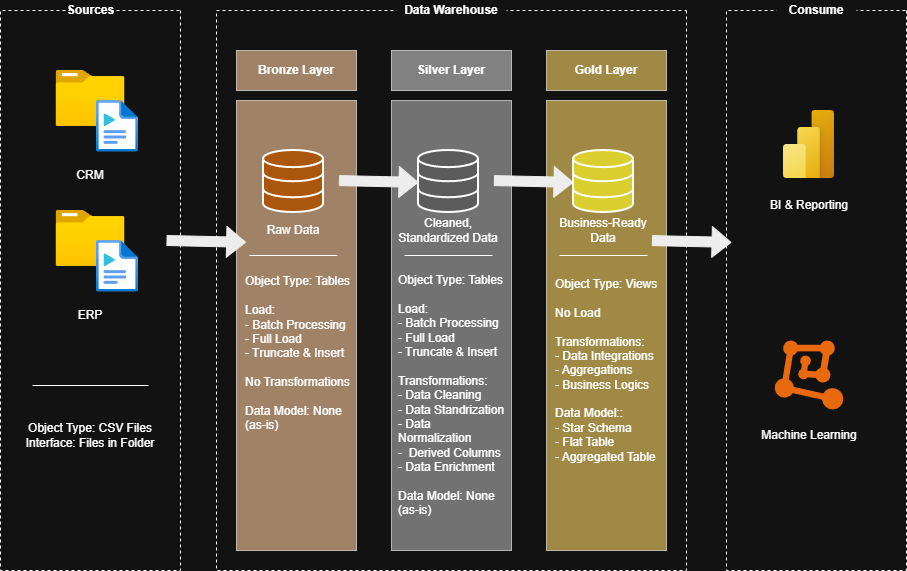

The diagram above was exported from draw.io. Its source (the exported page's mxGraphModel, read from the mxfile embedded in the PNG):
<mxGraphModel dx="929" dy="1003" grid="1" gridSize="10" guides="1" tooltips="1" connect="1" arrows="1" fold="1" page="1" pageScale="1" pageWidth="827" pageHeight="1169" math="0" shadow="0">
  <root>
    <mxCell id="0" />
    <mxCell id="1" parent="0" />
    <mxCell id="jFYnQPQs204a1Uq2yr9z-1" parent="1" style="rounded=0;whiteSpace=wrap;html=1;rotation=90;fillColor=none;dashed=1;strokeColor=light-dark(#000000,#FFFFFF);" value="" vertex="1">
      <mxGeometry height="180" width="560" x="-146" y="350" as="geometry" />
    </mxCell>
    <mxCell id="jFYnQPQs204a1Uq2yr9z-2" parent="1" style="rounded=0;whiteSpace=wrap;html=1;fillColor=default;strokeColor=none;fontStyle=1" value="Sources" vertex="1">
      <mxGeometry height="20" width="41" x="113.5" y="150" as="geometry" />
    </mxCell>
    <mxCell id="jFYnQPQs204a1Uq2yr9z-3" parent="1" style="rounded=0;whiteSpace=wrap;html=1;rotation=90;fillColor=none;dashed=1;strokeColor=light-dark(#000000,#FFFFFF);" value="" vertex="1">
      <mxGeometry height="470" width="560" x="215" y="205" as="geometry" />
    </mxCell>
    <mxCell id="jFYnQPQs204a1Uq2yr9z-4" parent="1" style="rounded=0;whiteSpace=wrap;html=1;rotation=90;fillColor=none;dashed=1;strokeColor=light-dark(#000000,#FFFFFF);" value="" vertex="1">
      <mxGeometry height="180" width="560" x="580" y="350" as="geometry" />
    </mxCell>
    <mxCell id="jFYnQPQs204a1Uq2yr9z-5" parent="1" style="rounded=0;whiteSpace=wrap;html=1;fillColor=default;strokeColor=none;fontStyle=1" value="Data Warehouse" vertex="1">
      <mxGeometry height="20" width="110" x="440" y="150" as="geometry" />
    </mxCell>
    <mxCell id="jFYnQPQs204a1Uq2yr9z-6" parent="1" style="rounded=0;whiteSpace=wrap;html=1;fillColor=default;strokeColor=none;fontStyle=1" value="Consume" vertex="1">
      <mxGeometry height="20" width="80" x="820" y="150" as="geometry" />
    </mxCell>
    <mxCell id="jFYnQPQs204a1Uq2yr9z-7" parent="1" style="rounded=0;whiteSpace=wrap;html=1;fillColor=light-dark(#FFFFFF,#FFCE9F);opacity=60;fontStyle=1;strokeColor=default;" value="&lt;span style=&quot;color: light-dark(rgb(0, 0, 0), rgb(255, 255, 255));&quot;&gt;Bronze Layer&lt;/span&gt;" vertex="1">
      <mxGeometry height="40" width="120" x="280" y="200" as="geometry" />
    </mxCell>
    <mxCell id="jFYnQPQs204a1Uq2yr9z-8" parent="1" style="rounded=0;whiteSpace=wrap;html=1;fillColor=light-dark(#FFFFFF,#FFCE9F);opacity=60;" value="" vertex="1">
      <mxGeometry height="450" width="120" x="280" y="250" as="geometry" />
    </mxCell>
    <mxCell id="jFYnQPQs204a1Uq2yr9z-9" parent="1" style="rounded=0;whiteSpace=wrap;html=1;fillColor=light-dark(#FFFFFF,#CCCCCC);opacity=60;fontStyle=1" value="&lt;span style=&quot;color: light-dark(rgb(0, 0, 0), rgb(255, 255, 255));&quot;&gt;Silver Layer&lt;/span&gt;" vertex="1">
      <mxGeometry height="40" width="120" x="435" y="200" as="geometry" />
    </mxCell>
    <mxCell id="jFYnQPQs204a1Uq2yr9z-10" parent="1" style="rounded=0;whiteSpace=wrap;html=1;fillColor=light-dark(#FFFFFF,#FFD966);opacity=60;fontStyle=1" value="&lt;span style=&quot;color: light-dark(rgb(0, 0, 0), rgb(255, 255, 255));&quot;&gt;Gold Layer&lt;/span&gt;" vertex="1">
      <mxGeometry height="40" width="120" x="590" y="200" as="geometry" />
    </mxCell>
    <mxCell id="jFYnQPQs204a1Uq2yr9z-11" parent="1" style="rounded=0;whiteSpace=wrap;html=1;fillColor=light-dark(#FFFFFF,#B3B3B3);opacity=60;" value="" vertex="1">
      <mxGeometry height="450" width="120" x="435" y="250" as="geometry" />
    </mxCell>
    <mxCell id="jFYnQPQs204a1Uq2yr9z-12" parent="1" style="rounded=0;whiteSpace=wrap;html=1;fillColor=light-dark(#FFFFFF,#FFD966);opacity=60;" value="" vertex="1">
      <mxGeometry height="450" width="120" x="590" y="250" as="geometry" />
    </mxCell>
    <mxCell id="jFYnQPQs204a1Uq2yr9z-13" parent="1" style="image;aspect=fixed;html=1;points=[];align=center;fontSize=12;image=img/lib/azure2/general/Folder_Blank.svg;" value="" vertex="1">
      <mxGeometry height="56.00000000000001" width="69" x="99.5" y="220" as="geometry" />
    </mxCell>
    <mxCell id="jFYnQPQs204a1Uq2yr9z-14" parent="1" style="image;aspect=fixed;html=1;points=[];align=center;fontSize=12;image=img/lib/azure2/general/Media_File.svg;" value="" vertex="1">
      <mxGeometry height="51.69" width="42" x="140" y="250" as="geometry" />
    </mxCell>
    <mxCell id="jFYnQPQs204a1Uq2yr9z-16" parent="1" style="image;aspect=fixed;html=1;points=[];align=center;fontSize=12;image=img/lib/azure2/general/Folder_Blank.svg;" value="" vertex="1">
      <mxGeometry height="56.00000000000001" width="69" x="99.5" y="360" as="geometry" />
    </mxCell>
    <mxCell id="jFYnQPQs204a1Uq2yr9z-17" parent="1" style="image;aspect=fixed;html=1;points=[];align=center;fontSize=12;image=img/lib/azure2/general/Media_File.svg;" value="" vertex="1">
      <mxGeometry height="51.69" width="42" x="140" y="390" as="geometry" />
    </mxCell>
    <mxCell id="jFYnQPQs204a1Uq2yr9z-18" parent="1" style="text;html=1;whiteSpace=wrap;strokeColor=none;fillColor=none;align=center;verticalAlign=middle;rounded=0;" value="CRM" vertex="1">
      <mxGeometry height="30" width="60" x="104" y="310" as="geometry" />
    </mxCell>
    <mxCell id="jFYnQPQs204a1Uq2yr9z-19" parent="1" style="text;html=1;whiteSpace=wrap;strokeColor=none;fillColor=none;align=center;verticalAlign=middle;rounded=0;" value="ERP" vertex="1">
      <mxGeometry height="30" width="60" x="104" y="450" as="geometry" />
    </mxCell>
    <mxCell id="jFYnQPQs204a1Uq2yr9z-20" parent="1" style="text;html=1;whiteSpace=wrap;strokeColor=none;fillColor=none;align=center;verticalAlign=middle;rounded=0;" value="Object Type: CSV Files&lt;div&gt;Interface: Files in Folder&lt;/div&gt;" vertex="1">
      <mxGeometry height="30" width="165.5" x="51.25" y="570" as="geometry" />
    </mxCell>
    <mxCell id="jFYnQPQs204a1Uq2yr9z-23" parent="1" style="html=1;verticalLabelPosition=bottom;align=center;labelBackgroundColor=#ffffff;verticalAlign=top;strokeWidth=2;strokeColor=light-dark(#0080F0,#FFFFFF);shadow=0;dashed=0;shape=mxgraph.ios7.icons.data;fillColor=light-dark(#FFFFFF,#AB560D);" value="" vertex="1">
      <mxGeometry height="62" width="60" x="307" y="300" as="geometry" />
    </mxCell>
    <mxCell id="jFYnQPQs204a1Uq2yr9z-24" parent="1" style="html=1;verticalLabelPosition=bottom;align=center;labelBackgroundColor=#ffffff;verticalAlign=top;strokeWidth=2;strokeColor=light-dark(#0080F0,#FFFFFF);shadow=0;dashed=0;shape=mxgraph.ios7.icons.data;fillColor=light-dark(#FFFFFF,#5C5C5C);" value="" vertex="1">
      <mxGeometry height="62" width="60" x="462" y="300" as="geometry" />
    </mxCell>
    <mxCell id="jFYnQPQs204a1Uq2yr9z-25" parent="1" style="html=1;verticalLabelPosition=bottom;align=center;labelBackgroundColor=#ffffff;verticalAlign=top;strokeWidth=2;strokeColor=light-dark(#0080F0,#FFFFFF);shadow=0;dashed=0;shape=mxgraph.ios7.icons.data;fillColor=light-dark(#FFFFFF,#DBCF2F);" value="" vertex="1">
      <mxGeometry height="62" width="60" x="617" y="300" as="geometry" />
    </mxCell>
    <mxCell id="jFYnQPQs204a1Uq2yr9z-26" edge="1" parent="1" style="shape=flexArrow;endArrow=classic;html=1;rounded=0;exitX=0.409;exitY=0.02;exitDx=0;exitDy=0;exitPerimeter=0;strokeColor=#000000;fillColor=#000000;" value="">
      <mxGeometry height="50" relative="1" width="50" as="geometry">
        <mxPoint x="209.99999999999974" y="389.9999999999997" as="sourcePoint" />
        <mxPoint x="289.6" y="391.81" as="targetPoint" />
      </mxGeometry>
    </mxCell>
    <mxCell id="jFYnQPQs204a1Uq2yr9z-28" edge="1" parent="1" style="shape=flexArrow;endArrow=classic;html=1;rounded=0;exitX=0.409;exitY=0.02;exitDx=0;exitDy=0;exitPerimeter=0;strokeColor=#000000;fillColor=#000000;" value="">
      <mxGeometry height="50" relative="1" width="50" as="geometry">
        <mxPoint x="382.4" y="330.09" as="sourcePoint" />
        <mxPoint x="462.0000000000002" y="331.90000000000026" as="targetPoint" />
      </mxGeometry>
    </mxCell>
    <mxCell id="jFYnQPQs204a1Uq2yr9z-31" edge="1" parent="1" style="shape=flexArrow;endArrow=classic;html=1;rounded=0;exitX=0.409;exitY=0.02;exitDx=0;exitDy=0;exitPerimeter=0;strokeColor=#000000;fillColor=#000000;" value="">
      <mxGeometry height="50" relative="1" width="50" as="geometry">
        <mxPoint x="537.4" y="330.09000000000003" as="sourcePoint" />
        <mxPoint x="617.0000000000002" y="331.9000000000003" as="targetPoint" />
      </mxGeometry>
    </mxCell>
    <mxCell id="jFYnQPQs204a1Uq2yr9z-32" edge="1" parent="1" style="shape=flexArrow;endArrow=classic;html=1;rounded=0;exitX=0.409;exitY=0.02;exitDx=0;exitDy=0;exitPerimeter=0;strokeColor=#000000;fillColor=#000000;" value="">
      <mxGeometry height="50" relative="1" width="50" as="geometry">
        <mxPoint x="695.4" y="390.09" as="sourcePoint" />
        <mxPoint x="775.0000000000002" y="391.90000000000026" as="targetPoint" />
      </mxGeometry>
    </mxCell>
    <mxCell id="jFYnQPQs204a1Uq2yr9z-33" parent="1" style="text;html=1;whiteSpace=wrap;strokeColor=none;fillColor=none;align=center;verticalAlign=middle;rounded=0;" value="Raw Data" vertex="1">
      <mxGeometry height="30" width="60" x="307" y="365" as="geometry" />
    </mxCell>
    <mxCell id="jFYnQPQs204a1Uq2yr9z-34" parent="1" style="text;html=1;whiteSpace=wrap;strokeColor=none;fillColor=none;align=center;verticalAlign=middle;rounded=0;" value="Cleaned, Standardized Data" vertex="1">
      <mxGeometry height="30" width="120" x="432" y="365" as="geometry" />
    </mxCell>
    <mxCell id="jFYnQPQs204a1Uq2yr9z-35" parent="1" style="text;html=1;whiteSpace=wrap;strokeColor=none;fillColor=none;align=center;verticalAlign=middle;rounded=0;" value="Business-Ready Data" vertex="1">
      <mxGeometry height="30" width="100" x="597" y="365" as="geometry" />
    </mxCell>
    <mxCell id="jFYnQPQs204a1Uq2yr9z-36" parent="1" style="line;strokeWidth=1;rotatable=0;dashed=0;labelPosition=right;align=left;verticalAlign=middle;spacingTop=0;spacingLeft=6;points=[];portConstraint=eastwest;" value="" vertex="1">
      <mxGeometry height="10" width="116" x="76" y="530" as="geometry" />
    </mxCell>
    <mxCell id="jFYnQPQs204a1Uq2yr9z-37" parent="1" style="line;strokeWidth=1;rotatable=0;dashed=0;labelPosition=right;align=left;verticalAlign=middle;spacingTop=0;spacingLeft=6;points=[];portConstraint=eastwest;" value="" vertex="1">
      <mxGeometry height="10" width="88" x="293" y="400" as="geometry" />
    </mxCell>
    <mxCell id="jFYnQPQs204a1Uq2yr9z-38" parent="1" style="line;strokeWidth=1;rotatable=0;dashed=0;labelPosition=right;align=left;verticalAlign=middle;spacingTop=0;spacingLeft=6;points=[];portConstraint=eastwest;" value="" vertex="1">
      <mxGeometry height="10" width="88" x="448" y="400" as="geometry" />
    </mxCell>
    <mxCell id="jFYnQPQs204a1Uq2yr9z-39" parent="1" style="line;strokeWidth=1;rotatable=0;dashed=0;labelPosition=right;align=left;verticalAlign=middle;spacingTop=0;spacingLeft=6;points=[];portConstraint=eastwest;" value="" vertex="1">
      <mxGeometry height="10" width="88" x="603" y="400" as="geometry" />
    </mxCell>
    <mxCell id="jFYnQPQs204a1Uq2yr9z-40" parent="1" style="text;html=1;whiteSpace=wrap;strokeColor=none;fillColor=none;align=left;verticalAlign=middle;rounded=0;" value="Object Type: Tables&lt;div&gt;&lt;br&gt;&lt;/div&gt;&lt;div&gt;Load:&lt;/div&gt;&lt;div&gt;- Batch Processing&lt;/div&gt;&lt;div&gt;- Full Load&amp;nbsp;&lt;/div&gt;&lt;div&gt;- T&lt;span style=&quot;color: rgba(0, 0, 0, 0); font-family: monospace; font-size: 0px; white-space: nowrap; background-color: transparent;&quot;&gt;%3CmxGraphModel%3E%3Croot%3E%3CmxCell%20id%3D%220%22%2F%3E%3CmxCell%20id%3D%221%22%20parent%3D%220%22%2F%3E%3CmxCell%20id%3D%222%22%20parent%3D%221%22%20style%3D%22line%3BstrokeWidth%3D1%3Brotatable%3D0%3Bdashed%3D0%3BlabelPosition%3Dright%3Balign%3Dleft%3BverticalAlign%3Dmiddle%3BspacingTop%3D0%3BspacingLeft%3D6%3Bpoints%3D%5B%5D%3BportConstraint%3Deastwest%3B%22%20value%3D%22%22%20vertex%3D%221%22%3E%3CmxGeometry%20height%3D%2210%22%20width%3D%2288%22%20x%3D%22296%22%20y%3D%22500%22%20as%3D%22geometry%22%2F%3E%3C%2FmxCell%3E%3C%2Froot%3E%3C%2FmxGraphModel%3E&lt;/span&gt;&lt;span style=&quot;background-color: transparent; color: light-dark(rgb(0, 0, 0), rgb(255, 255, 255));&quot;&gt;runcate &amp;amp; Insert&lt;/span&gt;&lt;/div&gt;&lt;div&gt;&lt;br&gt;&lt;/div&gt;&lt;div&gt;No Transformations&lt;/div&gt;&lt;div&gt;&lt;br&gt;&lt;/div&gt;&lt;div&gt;Data Model: None (as-is)&lt;/div&gt;" vertex="1">
      <mxGeometry height="205" width="113" x="287" y="400" as="geometry" />
    </mxCell>
    <mxCell id="jFYnQPQs204a1Uq2yr9z-42" parent="1" style="text;html=1;whiteSpace=wrap;strokeColor=none;fillColor=none;align=left;verticalAlign=middle;rounded=0;" value="Object Type: Tables&lt;div&gt;&lt;br&gt;&lt;/div&gt;&lt;div&gt;Load:&lt;/div&gt;&lt;div&gt;- Batch Processing&lt;/div&gt;&lt;div&gt;- Full Load&amp;nbsp;&lt;/div&gt;&lt;div&gt;- T&lt;span style=&quot;color: rgba(0, 0, 0, 0); font-family: monospace; font-size: 0px; white-space: nowrap; background-color: transparent;&quot;&gt;%3CmxGraphModel%3E%3Croot%3E%3CmxCell%20id%3D%220%22%2F%3E%3CmxCell%20id%3D%221%22%20parent%3D%220%22%2F%3E%3CmxCell%20id%3D%222%22%20parent%3D%221%22%20style%3D%22line%3BstrokeWidth%3D1%3Brotatable%3D0%3Bdashed%3D0%3BlabelPosition%3Dright%3Balign%3Dleft%3BverticalAlign%3Dmiddle%3BspacingTop%3D0%3BspacingLeft%3D6%3Bpoints%3D%5B%5D%3BportConstraint%3Deastwest%3B%22%20value%3D%22%22%20vertex%3D%221%22%3E%3CmxGeometry%20height%3D%2210%22%20width%3D%2288%22%20x%3D%22296%22%20y%3D%22500%22%20as%3D%22geometry%22%2F%3E%3C%2FmxCell%3E%3C%2Froot%3E%3C%2FmxGraphModel%3E&lt;/span&gt;&lt;span style=&quot;background-color: transparent; color: light-dark(rgb(0, 0, 0), rgb(255, 255, 255));&quot;&gt;runcate &amp;amp; Insert&lt;/span&gt;&lt;/div&gt;&lt;div&gt;&lt;br&gt;&lt;/div&gt;&lt;div&gt;Transformations:&lt;/div&gt;&lt;div&gt;- Data Cleaning&lt;/div&gt;&lt;div&gt;- Data Standrization&lt;/div&gt;&lt;div&gt;- Data Normalization&lt;/div&gt;&lt;div&gt;-&amp;nbsp; Derived Columns&lt;/div&gt;&lt;div&gt;- Data Enrichment&lt;/div&gt;&lt;div&gt;&lt;br&gt;&lt;/div&gt;&lt;div&gt;Data Model: None (as-is)&lt;/div&gt;" vertex="1">
      <mxGeometry height="110" width="110" x="440" y="490" as="geometry" />
    </mxCell>
    <mxCell id="jFYnQPQs204a1Uq2yr9z-45" parent="1" style="text;html=1;whiteSpace=wrap;strokeColor=none;fillColor=none;align=left;verticalAlign=middle;rounded=0;" value="Object Type: Views&lt;div&gt;&lt;br&gt;&lt;/div&gt;&lt;div&gt;No Load&lt;/div&gt;&lt;div&gt;&lt;br&gt;&lt;/div&gt;&lt;div&gt;Transformations:&lt;/div&gt;&lt;div&gt;- Data Integrations&lt;/div&gt;&lt;div&gt;- Aggregations&lt;/div&gt;&lt;div&gt;- Business Logics&lt;/div&gt;&lt;div&gt;&lt;br&gt;&lt;/div&gt;&lt;div&gt;Data Model::&lt;/div&gt;&lt;div&gt;- Star Schema&lt;/div&gt;&lt;div&gt;- Flat Table&lt;/div&gt;&lt;div&gt;- Aggregated Table&lt;/div&gt;" vertex="1">
      <mxGeometry height="130" width="113" x="597" y="455" as="geometry" />
    </mxCell>
    <mxCell id="jFYnQPQs204a1Uq2yr9z-46" parent="1" style="image;aspect=fixed;html=1;points=[];align=center;fontSize=12;image=img/lib/azure2/power_platform/PowerBI.svg;" value="" vertex="1">
      <mxGeometry height="68" width="51" x="826.99" y="260" as="geometry" />
    </mxCell>
    <mxCell id="jFYnQPQs204a1Uq2yr9z-47" parent="1" style="points=[];aspect=fixed;html=1;align=center;shadow=0;dashed=0;fillColor=#FF6A00;strokeColor=none;shape=mxgraph.alibaba_cloud.machine_learning;" value="" vertex="1">
      <mxGeometry height="69" width="68.59" x="818.2" y="490" as="geometry" />
    </mxCell>
    <mxCell id="jFYnQPQs204a1Uq2yr9z-49" parent="1" style="text;html=1;whiteSpace=wrap;strokeColor=none;fillColor=none;align=center;verticalAlign=middle;rounded=0;" value="BI &amp;amp; Reporting" vertex="1">
      <mxGeometry height="30" width="107.51" x="798.74" y="340" as="geometry" />
    </mxCell>
    <mxCell id="jFYnQPQs204a1Uq2yr9z-50" parent="1" style="text;html=1;whiteSpace=wrap;strokeColor=none;fillColor=none;align=center;verticalAlign=middle;rounded=0;" value="Machine Learning" vertex="1">
      <mxGeometry height="30" width="107.51" x="798.74" y="570" as="geometry" />
    </mxCell>
  </root>
</mxGraphModel>